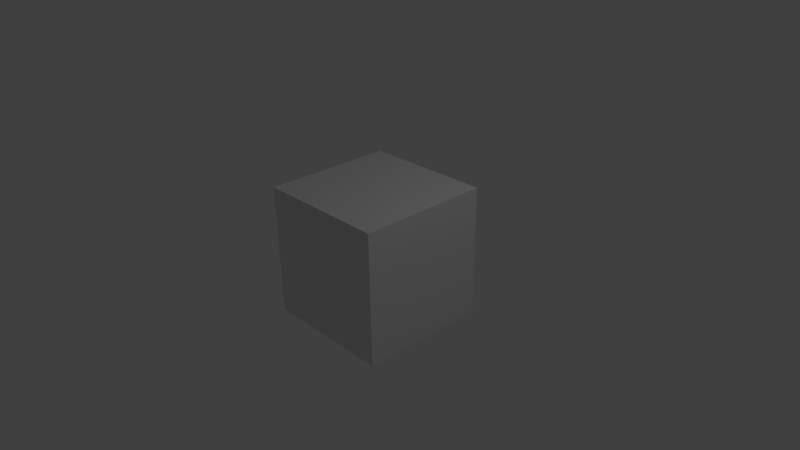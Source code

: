 # Source: animation-translation.blend  (saved by Blender 2.58.1; exported with 4.5.12 LTS)
import bpy
from mathutils import Matrix  # noqa: F401  (used for matrix-valued properties, if any)

bpy.ops.wm.read_factory_settings(use_empty=True)
scene = bpy.context.scene
scene.name = 'Scene'

# ---- collections
col_collection_1 = bpy.data.collections.new('Collection 1'); scene.collection.children.link(col_collection_1)

# ---- materials (node trees are filled in below, after node groups)
mat_material = bpy.data.materials.new('Material')
mat_material.alpha_threshold = 0.0
mat_material.use_transparent_shadow = False
mat_material.roughness = 0.5
mat_material.line_color = (0.0, 0.0, 0.0, 1.0)

# ---- material node trees

# ---- world
world_world = bpy.data.worlds.new('World'); scene.world = world_world
world_world.color = (0.05088, 0.05088, 0.05088)
world_world.use_sun_shadow = False
world_world.sun_shadow_jitter_overblur = 0.0
world_world.cycles.sampling_method = 'MANUAL'
world_world.cycles.sample_map_resolution = 256

# ---- cameras
cam_camera = bpy.data.cameras.new('Camera')
cam_camera.clip_end = 100.0
cam_camera.lens = 35.0
cam_camera.ortho_scale = 7.314
cam_camera.dof.focus_distance = 0.0
cam_camera.dof.aperture_fstop = 128.0

# ---- lights
light_lamp = bpy.data.lights.new('Lamp', 'POINT')
light_lamp.transmission_factor = 0.0
light_lamp.cutoff_distance = 30.0
light_lamp.energy = 100.0
light_lamp.shadow_buffer_clip_start = 1.001
light_lamp.shadow_soft_size = 1.0
light_lamp.shadow_maximum_resolution = 0.006
light_lamp.use_absolute_resolution = True
light_lamp.cycles.use_multiple_importance_sampling = False

# ---- meshes
me_cube = bpy.data.meshes.new('Cube')
me_cube.from_pydata([(1.0, 1.0, -1.0), (1.0, -1.0, -1.0), (-1.0, -1.0, -1.0), (-1.0, 1.0, -1.0), (1.0, 1.0, 1.0), (1.0, -1.0, 1.0), (-1.0, -1.0, 1.0), (-1.0, 1.0, 1.0)], [], [(0, 1, 2, 3), (4, 7, 6, 5), (0, 4, 5, 1), (1, 5, 6, 2), (2, 6, 7, 3), (4, 0, 3, 7)])
me_cube.materials.append(mat_material)
me_cube.use_remesh_preserve_volume = False
me_cube.use_remesh_preserve_attributes = False
me_cube.use_mirror_vertex_groups = False
me_cube.update()
arm_armature = bpy.data.armatures.new('Armature')  # bones are not reproduced

# ---- objects
ob_armature = bpy.data.objects.new('Armature', arm_armature)
ob_cube = bpy.data.objects.new('Cube', me_cube)
ob_lamp = bpy.data.objects.new('Lamp', light_lamp)
ob_camera = bpy.data.objects.new('Camera', cam_camera)

# ---- transforms, parenting, visibility, modifiers, constraints
ob_armature.location = (0.0, 0.0, 0.0)
ob_armature.scale = (3.0, 3.0, 3.0)
ob_armature.lineart.crease_threshold = 0.0
ob_cube.location = (0.0, 0.0, 0.0)
ob_cube.lock_rotations_4d = False
ob_cube.empty_display_type = 'ARROWS'
ob_cube.lineart.crease_threshold = 0.0
_vg = ob_cube.vertex_groups.new(name='Bone')
for _i, _w in zip([0, 1, 2, 3, 4, 5, 6, 7], [1.0, 0.9999, 0.9996, 1.0, 1.0, 1.0, 0.9958, 1.0]): _vg.add([_i], _w, 'REPLACE')
_m = ob_cube.modifiers.new('Armature', 'ARMATURE')
_m.object = ob_armature
_m.use_bone_envelopes = True
ob_lamp.location = (4.076, 1.005, 5.904)
ob_lamp.rotation_euler = (0.6503, 0.05522, 1.866)
ob_lamp.lock_rotations_4d = False
ob_lamp.empty_display_type = 'ARROWS'
ob_lamp.color = (0.0, 0.0, 0.0, 0.0)
ob_lamp.lineart.crease_threshold = 0.0
ob_camera.location = (7.481, -6.508, 5.344)
ob_camera.rotation_euler = (1.109, 0.01082, 0.8149)
ob_camera.lock_rotations_4d = False
ob_camera.empty_display_type = 'ARROWS'
ob_camera.color = (0.0, 0.0, 0.0, 0.0)
ob_camera.display_type = 'WIRE'
ob_camera.lineart.crease_threshold = 0.0

# ---- collection membership
col_collection_1.objects.link(ob_armature)
col_collection_1.objects.link(ob_cube)
col_collection_1.objects.link(ob_lamp)
col_collection_1.objects.link(ob_camera)

# ---- scene / render settings (as saved in the file)
scene.camera = ob_camera
scene.frame_start = 1; scene.frame_end = 70; scene.frame_set(1)
scene.render.engine = 'BLENDER_EEVEE_NEXT'
scene.render.image_settings.color_mode = 'RGB'
scene.render.image_settings.compression = 90
scene.render.resolution_percentage = 50
scene.render.dither_intensity = 0.0
scene.render.bake_margin = 2
scene.render.bake_bias = 0.0
scene.cycles.use_denoising = False
scene.cycles.samples = 10
scene.cycles.sampling_pattern = 'TABULATED_SOBOL'
scene.cycles.light_sampling_threshold = 0.0
scene.cycles.use_adaptive_sampling = False
scene.cycles.use_light_tree = False
scene.cycles.blur_glossy = 0.0
scene.cycles.volume_bounces = 1
scene.cycles.pixel_filter_type = 'GAUSSIAN'
scene.cycles.sample_clamp_indirect = 0.0
scene.view_settings.view_transform = 'Standard'
bpy.context.view_layer.update()
